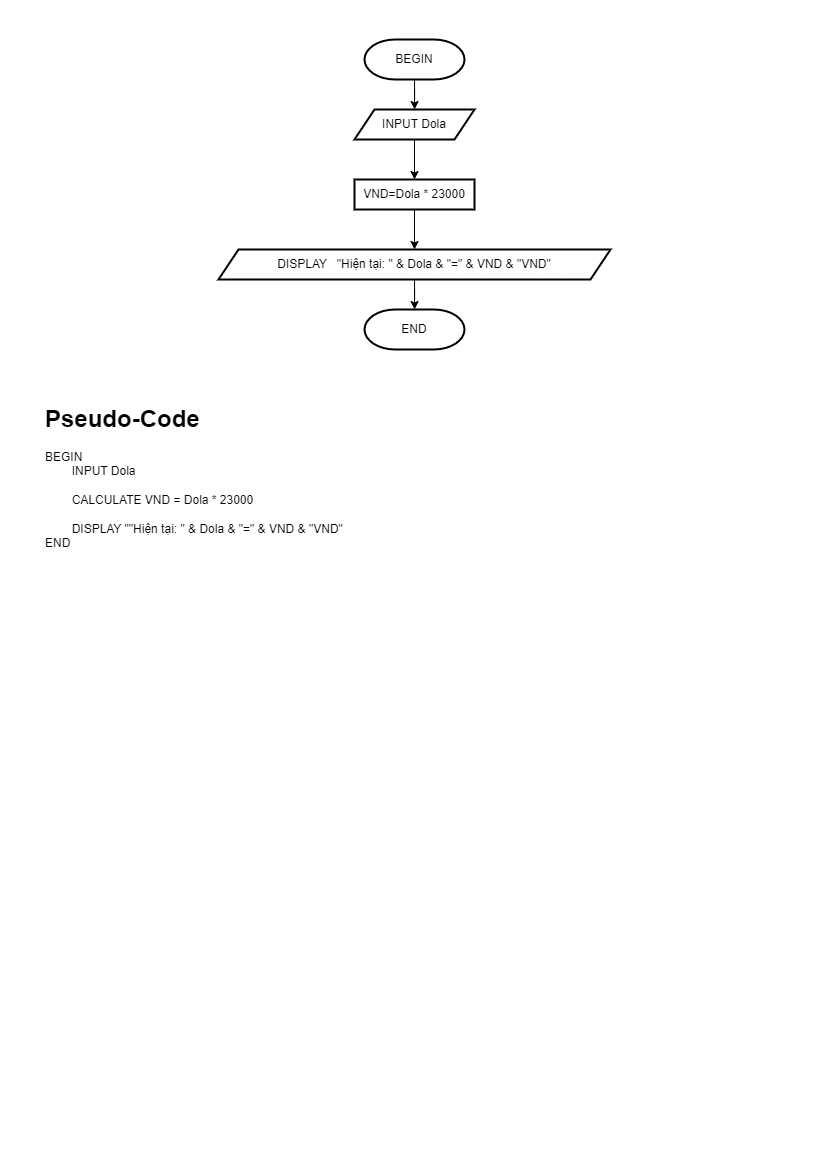

The diagram above was exported from draw.io. Its source (the exported page's mxGraphModel, read from the mxfile embedded in the PNG):
<mxGraphModel dx="913" dy="470" grid="1" gridSize="10" guides="1" tooltips="1" connect="1" arrows="1" fold="1" page="1" pageScale="1" pageWidth="827" pageHeight="1169" math="0" shadow="0">
  <root>
    <mxCell id="0" />
    <mxCell id="1" parent="0" />
    <mxCell id="dkQEYOFaQqJx7IwPuPc2-51" value="" style="edgeStyle=orthogonalEdgeStyle;rounded=0;orthogonalLoop=1;jettySize=auto;html=1;" edge="1" parent="1" source="dkQEYOFaQqJx7IwPuPc2-49" target="dkQEYOFaQqJx7IwPuPc2-50">
      <mxGeometry relative="1" as="geometry" />
    </mxCell>
    <mxCell id="dkQEYOFaQqJx7IwPuPc2-49" value="BEGIN" style="strokeWidth=2;html=1;shape=mxgraph.flowchart.terminator;whiteSpace=wrap;" vertex="1" parent="1">
      <mxGeometry x="364" y="40" width="100" height="40" as="geometry" />
    </mxCell>
    <mxCell id="dkQEYOFaQqJx7IwPuPc2-53" value="" style="edgeStyle=orthogonalEdgeStyle;rounded=0;orthogonalLoop=1;jettySize=auto;html=1;" edge="1" parent="1" source="dkQEYOFaQqJx7IwPuPc2-50" target="dkQEYOFaQqJx7IwPuPc2-52">
      <mxGeometry relative="1" as="geometry" />
    </mxCell>
    <mxCell id="dkQEYOFaQqJx7IwPuPc2-50" value="INPUT Dola" style="shape=parallelogram;perimeter=parallelogramPerimeter;whiteSpace=wrap;html=1;fixedSize=1;strokeWidth=2;" vertex="1" parent="1">
      <mxGeometry x="354" y="110" width="120" height="30" as="geometry" />
    </mxCell>
    <mxCell id="dkQEYOFaQqJx7IwPuPc2-55" value="" style="edgeStyle=orthogonalEdgeStyle;rounded=0;orthogonalLoop=1;jettySize=auto;html=1;" edge="1" parent="1" source="dkQEYOFaQqJx7IwPuPc2-52" target="dkQEYOFaQqJx7IwPuPc2-54">
      <mxGeometry relative="1" as="geometry" />
    </mxCell>
    <mxCell id="dkQEYOFaQqJx7IwPuPc2-52" value="VND=Dola * 23000" style="whiteSpace=wrap;html=1;strokeWidth=2;" vertex="1" parent="1">
      <mxGeometry x="354" y="180" width="120" height="30" as="geometry" />
    </mxCell>
    <mxCell id="dkQEYOFaQqJx7IwPuPc2-57" value="" style="edgeStyle=orthogonalEdgeStyle;rounded=0;orthogonalLoop=1;jettySize=auto;html=1;" edge="1" parent="1" source="dkQEYOFaQqJx7IwPuPc2-54" target="dkQEYOFaQqJx7IwPuPc2-56">
      <mxGeometry relative="1" as="geometry" />
    </mxCell>
    <mxCell id="dkQEYOFaQqJx7IwPuPc2-54" value="DISPLAY&amp;nbsp; &amp;nbsp;&quot;Hiện tại: &quot; &amp;amp; Dola &amp;amp; &quot;=&quot; &amp;amp; VND &amp;amp; &quot;VND&quot;" style="shape=parallelogram;perimeter=parallelogramPerimeter;whiteSpace=wrap;html=1;fixedSize=1;strokeWidth=2;" vertex="1" parent="1">
      <mxGeometry x="218" y="250" width="392" height="30" as="geometry" />
    </mxCell>
    <mxCell id="dkQEYOFaQqJx7IwPuPc2-56" value="END" style="strokeWidth=2;html=1;shape=mxgraph.flowchart.terminator;whiteSpace=wrap;" vertex="1" parent="1">
      <mxGeometry x="364" y="310" width="100" height="40" as="geometry" />
    </mxCell>
    <mxCell id="dkQEYOFaQqJx7IwPuPc2-59" value="&lt;h1&gt;Pseudo-Code&lt;/h1&gt;&lt;div&gt;BEGIN&lt;/div&gt;&lt;div&gt;&lt;span style=&quot;&quot;&gt; &lt;/span&gt;&lt;span style=&quot;white-space: pre;&quot;&gt; &lt;/span&gt;INPUT Dola&lt;br&gt;&lt;/div&gt;&lt;div&gt;&lt;br&gt;&lt;/div&gt;&lt;div&gt;&lt;span style=&quot;&quot;&gt; &lt;/span&gt;&lt;span style=&quot;white-space: pre;&quot;&gt; &lt;/span&gt;CALCULATE VND = Dola * 23000&lt;br&gt;&lt;/div&gt;&lt;div&gt;&lt;br&gt;&lt;/div&gt;&lt;div&gt;&lt;span style=&quot;&quot;&gt; &lt;/span&gt;&lt;span style=&quot;white-space: pre;&quot;&gt; &lt;/span&gt;DISPLAY &quot;&quot;Hiện tại: &quot; &amp;amp; Dola &amp;amp; &quot;=&quot; &amp;amp; VND &amp;amp; &quot;VND&quot;&lt;br&gt;&lt;/div&gt;&lt;div&gt;END&lt;/div&gt;" style="text;html=1;strokeColor=none;fillColor=none;spacing=5;spacingTop=-20;whiteSpace=wrap;overflow=hidden;rounded=0;" vertex="1" parent="1">
      <mxGeometry x="40" y="400" width="690" height="210" as="geometry" />
    </mxCell>
  </root>
</mxGraphModel>